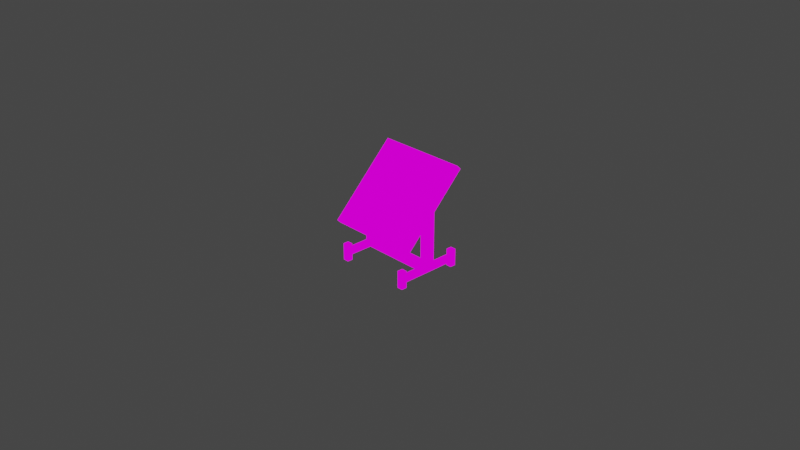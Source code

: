 # Source: cartographer_simple_table.blend  (saved by Blender 2.81.16; exported with 4.5.12 LTS)
import bpy
from mathutils import Matrix  # noqa: F401  (used for matrix-valued properties, if any)

bpy.ops.wm.read_factory_settings(use_empty=True)
scene = bpy.context.scene
scene.name = 'Scene'

# ---- collections
col_collection = bpy.data.collections.new('Collection'); scene.collection.children.link(col_collection)

# ---- images (referenced by path relative to the original .blend; pixels are not part of the script)
import os
ASSET_DIR = os.environ.get("B2B_ASSET_DIR", "")  # directory of the original .blend (textures are referenced by path, not embedded)
HERE = os.path.dirname(os.path.abspath(__file__))  # packed textures are extracted next to this script under _unpacked/

def load_image(name, relpath, width, height, colorspace="sRGB"):
    """Load a texture the original file referenced (path relative to the .blend, or extracted next to this script)."""
    p = next((c for c in (os.path.join(HERE, relpath), os.path.join(ASSET_DIR, relpath)) if relpath and os.path.exists(c)), "")
    if p:
        img = bpy.data.images.load(p, check_existing=True)
        img.name = name
    else:  # same state as the original file: an image datablock whose file is absent (Cycles renders it pink)
        img = bpy.data.images.new(name, width, height)
        img.source = "FILE"
        img.filepath = "//" + (relpath or name)
    img.colorspace_settings.name = colorspace
    return img
img_cartographer_simple_table_png = load_image('cartographer_simple_table.png', 'cartographer_simple_table.png', 1024, 1024, 'sRGB')

# ---- materials (node trees are filled in below, after node groups)
mat_material = bpy.data.materials.new('Material')
mat_material.alpha_threshold = 0.0
mat_material.use_transparent_shadow = False
mat_material.line_color = (0.0, 0.0, 0.0, 1.0)

# ---- material node trees
mat_material.use_nodes = True; mat_material.node_tree.nodes.clear()
_N = mat_material.node_tree.nodes; _L = mat_material.node_tree.links
n0 = _N.new('ShaderNodeOutputMaterial'); n0.name = 'Material Output'; n0.location = (490, 178)
n1 = _N.new('ShaderNodeEmission'); n1.name = 'Emission'; n1.location = (243, 172)
n2 = _N.new('ShaderNodeTexImage'); n2.name = 'Image Texture'; n2.location = (35, 174)
n2.image = img_cartographer_simple_table_png
n2.interpolation = 'Closest'
_L.new(n1.outputs[0], n0.inputs[0])
_L.new(n2.outputs[0], n1.inputs[0])
n0.is_active_output = True

# ---- world
world_world = bpy.data.worlds.new('World'); scene.world = world_world
world_world.use_nodes = True; world_world.node_tree.nodes.clear()
_N = world_world.node_tree.nodes; _L = world_world.node_tree.links
n0 = _N.new('ShaderNodeOutputWorld'); n0.name = 'World Output'; n0.location = (300, 300)
n1 = _N.new('ShaderNodeBackground'); n1.name = 'Background'; n1.location = (10, 300)
n1.inputs[0].default_value = (0.05088, 0.05088, 0.05088, 1.0)
_L.new(n1.outputs[0], n0.inputs[0])
n0.is_active_output = True
world_world.color = (0.05088, 0.05088, 0.05088)
world_world.use_sun_shadow = False
world_world.sun_shadow_jitter_overblur = 0.0

# ---- cameras
cam_camera = bpy.data.cameras.new('Camera')
cam_camera.clip_end = 100.0
cam_camera.ortho_scale = 7.314

# ---- meshes
me_plane_001 = bpy.data.meshes.new('Plane.001')
me_plane_001.from_pydata([(-0.4375, -0.3125, 0.0625), (-0.375, -0.3125, 0.0625), (-0.4375, 0.3125, 0.0625), (-0.375, 0.3125, 0.0625), (-0.4375, 0.3125, 0.125), (-0.4375, -0.3125, 0.125), (-0.375, -0.3125, 0.125), (-0.375, 0.3125, 0.125), (-0.375, -0.375, 0.0625), (-0.4375, -0.375, 0.0625), (-0.4375, 0.0625, 0.0625), (-0.375, 0.0625, 0.0625), (-0.4375, 0.0625, 0.125), (-0.375, 0.0625, 0.125), (-0.4375, 0.0625, 0.0625), (-0.4375, -0.0625, 0.0625), (-0.4375, -0.06217, 0.125), (-0.4375, -0.06183, 0.0625), (-0.375, -0.06183, 0.0625), (-0.375, -0.06183, 0.125), (-0.375, -0.06183, 0.625), (-0.375, 0.0625, 0.625), (-0.4375, 0.0625, 0.625), (-0.4375, -0.06217, 0.625), (-0.375, -0.06183, 0.75), (-0.375, 0.0625, 0.8125), (-0.4375, 0.0625, 0.8125), (-0.4375, -0.06217, 0.75), (-0.4375, -0.375, 0.125), (-0.375, -0.375, 0.125), (-0.375, 0.375, 0.0625), (-0.4375, 0.375, 0.0625), (-0.375, 0.375, 0.125), (-0.4375, 0.375, 0.125), (-0.375, 0.3125, 0.1875), (-0.4375, 0.3125, 0.1875), (-0.375, 0.375, 0.1875), (-0.4375, 0.375, 0.1875), (-0.375, 0.3125, 0.0), (-0.4375, 0.3125, 0.0), (-0.375, 0.375, 0.0), (-0.4375, 0.375, 0.0), (-0.4375, -0.3125, 0.0), (-0.375, -0.3125, 0.0), (-0.4375, -0.375, 0.0), (-0.375, -0.375, 0.0), (-0.4375, -0.3125, 0.1875), (-0.375, -0.3125, 0.1875), (-0.4375, -0.375, 0.1875), (-0.375, -0.375, 0.1875), (0.4375, -0.3125, 0.0625), (0.375, -0.3125, 0.0625), (0.4375, 0.3125, 0.0625), (0.375, 0.3125, 0.0625), (0.4375, 0.3125, 0.125), (0.4375, -0.3125, 0.125), (0.375, -0.3125, 0.125), (0.375, 0.3125, 0.125), (0.375, -0.375, 0.0625), (0.4375, -0.375, 0.0625), (0.4375, 0.0625, 0.0625), (0.375, 0.0625, 0.0625), (0.4375, 0.0625, 0.125), (0.375, 0.0625, 0.125), (0.4375, 0.0625, 0.0625), (0.4375, -0.0625, 0.0625), (0.4375, -0.06217, 0.125), (0.4375, -0.06183, 0.0625), (0.375, -0.06183, 0.0625), (0.375, -0.06183, 0.125), (0.375, -0.06183, 0.625), (0.375, 0.0625, 0.625), (0.4375, 0.0625, 0.625), (0.4375, -0.06217, 0.625), (0.375, -0.06183, 0.75), (0.375, 0.0625, 0.8125), (0.4375, 0.0625, 0.8125), (0.4375, -0.06217, 0.75), (0.4375, -0.375, 0.125), (0.375, -0.375, 0.125), (0.375, 0.375, 0.0625), (0.4375, 0.375, 0.0625), (0.375, 0.375, 0.125), (0.4375, 0.375, 0.125), (0.375, 0.3125, 0.1875), (0.4375, 0.3125, 0.1875), (0.375, 0.375, 0.1875), (0.4375, 0.375, 0.1875), (0.375, 0.3125, 0.0), (0.4375, 0.3125, 0.0), (0.375, 0.375, 0.0), (0.4375, 0.375, 0.0), (0.4375, -0.3125, 0.0), (0.375, -0.3125, 0.0), (0.4375, -0.375, 0.0), (0.375, -0.375, 0.0), (0.4375, -0.3125, 0.1875), (0.375, -0.3125, 0.1875), (0.4375, -0.375, 0.1875), (0.375, -0.375, 0.1875)], [], [(10, 2, 3, 11), (12, 13, 7, 4), (11, 3, 7, 13), (4, 7, 34, 35), (6, 5, 46, 47), (15, 0, 5, 16), (13, 19, 69, 63), (13, 12, 22, 21), (17, 10, 11, 18), (2, 14, 12, 4), (14, 15, 16, 12), (0, 17, 18, 1), (5, 6, 19, 16), (1, 18, 19, 6), (22, 23, 27, 26), (19, 13, 21, 20), (16, 19, 20, 23), (12, 16, 23, 22), (21, 22, 26, 25), (23, 20, 24, 27), (21, 25, 75, 71), (24, 20, 70, 74), (9, 8, 29, 28), (5, 0, 9, 28), (9, 0, 42, 44), (1, 6, 29, 8), (30, 31, 33, 32), (7, 3, 30, 32), (2, 31, 41, 39), (2, 4, 33, 31), (35, 34, 36, 37), (33, 4, 35, 37), (32, 33, 37, 36), (7, 32, 36, 34), (38, 39, 41, 40), (3, 2, 39, 38), (30, 3, 38, 40), (31, 30, 40, 41), (42, 43, 45, 44), (8, 9, 44, 45), (1, 8, 45, 43), (0, 1, 43, 42), (47, 46, 48, 49), (5, 28, 48, 46), (29, 6, 47, 49), (28, 29, 49, 48), (11, 61, 68, 18), (60, 61, 53, 52), (62, 54, 57, 63), (61, 63, 57, 53), (54, 85, 84, 57), (56, 97, 96, 55), (65, 66, 55, 50), (13, 63, 61, 11), (63, 71, 72, 62), (67, 68, 61, 60), (52, 54, 62, 64), (64, 62, 66, 65), (50, 51, 68, 67), (55, 66, 69, 56), (51, 56, 69, 68), (72, 76, 77, 73), (69, 70, 71, 63), (66, 73, 70, 69), (62, 72, 73, 66), (71, 75, 76, 72), (73, 77, 74, 70), (21, 71, 70, 20), (59, 78, 79, 58), (55, 78, 59, 50), (59, 94, 92, 50), (51, 58, 79, 56), (80, 82, 83, 81), (57, 82, 80, 53), (52, 89, 91, 81), (52, 81, 83, 54), (85, 87, 86, 84), (83, 87, 85, 54), (82, 86, 87, 83), (57, 84, 86, 82), (88, 90, 91, 89), (53, 88, 89, 52), (80, 90, 88, 53), (81, 91, 90, 80), (92, 94, 95, 93), (58, 95, 94, 59), (51, 93, 95, 58), (50, 92, 93, 51), (97, 99, 98, 96), (55, 96, 98, 78), (79, 99, 97, 56), (78, 98, 99, 79), (19, 18, 68, 69)])
_uv = me_plane_001.uv_layers.new(name='UVMap')
_uv.uv.foreach_set('vector', [0.6154, 0.3333, 0.6923, 0.3333, 0.6923, 0.359, 0.6154, 0.359, 0.6154, 0.3846, 0.6154, 0.4103, 0.6923, 0.4103, 0.6923, 0.3846, 0.6154, 0.4359, 0.6923, 0.4359, 0.6923, 0.4103, 0.6154, 0.4103, 0.7115, 0.3846, 0.7115, 0.4103, 0.6923, 0.4103, 0.6923, 0.3846, 0.5, 0.4103, 0.4808, 0.4103, 0.4808, 0.3846, 0.5, 0.3846, 0.5769, 0.3846, 0.5, 0.3846, 0.5, 0.359, 0.5769, 0.359, 0.6346, 0.6667, 0.6346, 0.7179, 0.4038, 0.7179, 0.4038, 0.6667, 0.6538, 0.6667, 0.6346, 0.6667, 0.6346, 0.8974, 0.6538, 0.8974, 0.5769, 0.359, 0.6154, 0.359, 0.6154, 0.3333, 0.5769, 0.3333, 0.6923, 0.3846, 0.6154, 0.3846, 0.6154, 0.359, 0.6923, 0.359, 0.6538, 0.6923, 0.6923, 0.6923, 0.6923, 0.6667, 0.6538, 0.6667, 0.5, 0.3333, 0.5769, 0.3333, 0.5769, 0.359, 0.5, 0.359, 0.5, 0.3846, 0.5, 0.4103, 0.5769, 0.4103, 0.5769, 0.3846, 0.5, 0.4359, 0.5769, 0.4359, 0.5769, 0.4103, 0.5, 0.4103, 0.6538, 0.8974, 0.6923, 0.8974, 0.6923, 0.9487, 0.6538, 0.9744, 0.7115, 0.6667, 0.75, 0.6667, 0.75, 0.8974, 0.7115, 0.8974, 0.7115, 0.6923, 0.6923, 0.6923, 0.6923, 0.8974, 0.7115, 0.8974, 0.6538, 0.6923, 0.6923, 0.6923, 0.6923, 0.8974, 0.6538, 0.8974, 0.6538, 0.8974, 0.6346, 0.8974, 0.6346, 0.9744, 0.6538, 0.9744, 0.6923, 0.8974, 0.7115, 0.8974, 0.7115, 0.9487, 0.6923, 0.9487, 0.6346, 0.9744, 0.6346, 0.8974, 0.4038, 0.8974, 0.4038, 0.9744, 0.9615, 0.9487, 0.9615, 0.8974, 0.7115, 0.8974, 0.7115, 0.9487, 0.4231, 0.4103, 0.4231, 0.3846, 0.4423, 0.3846, 0.4423, 0.4103, 0.4423, 0.359, 0.4231, 0.359, 0.4231, 0.3846, 0.4423, 0.3846, 0.4231, 0.3846, 0.4231, 0.359, 0.4038, 0.359, 0.4038, 0.3846, 0.4231, 0.4103, 0.4423, 0.4103, 0.4423, 0.4359, 0.4231, 0.4359, 0.7692, 0.3846, 0.7692, 0.4103, 0.75, 0.4103, 0.75, 0.3846, 0.75, 0.4103, 0.7692, 0.4103, 0.7692, 0.4359, 0.75, 0.4359, 0.7692, 0.359, 0.7692, 0.3846, 0.7885, 0.3846, 0.7885, 0.359, 0.7692, 0.359, 0.75, 0.359, 0.75, 0.3846, 0.7692, 0.3846, 0.7115, 0.3846, 0.7308, 0.3846, 0.7308, 0.4103, 0.7115, 0.4103, 0.75, 0.3846, 0.75, 0.359, 0.7308, 0.359, 0.7308, 0.3846, 0.75, 0.3846, 0.75, 0.4103, 0.7308, 0.4103, 0.7308, 0.3846, 0.75, 0.4103, 0.75, 0.4359, 0.7308, 0.4359, 0.7308, 0.4103, 0.8077, 0.4103, 0.7885, 0.4103, 0.7885, 0.3846, 0.8077, 0.3846, 0.8269, 0.3846, 0.8269, 0.4103, 0.8077, 0.4103, 0.8077, 0.3846, 0.7692, 0.4359, 0.7692, 0.4103, 0.7885, 0.4103, 0.7885, 0.4359, 0.7692, 0.4103, 0.7692, 0.3846, 0.7885, 0.3846, 0.7885, 0.4103, 0.3846, 0.3846, 0.4038, 0.3846, 0.4038, 0.4103, 0.3846, 0.4103, 0.4231, 0.3846, 0.4231, 0.4103, 0.4038, 0.4103, 0.4038, 0.3846, 0.4231, 0.4103, 0.4231, 0.4359, 0.4038, 0.4359, 0.4038, 0.4103, 0.3654, 0.3846, 0.3846, 0.3846, 0.3846, 0.4103, 0.3654, 0.4103, 0.4808, 0.4103, 0.4615, 0.4103, 0.4615, 0.3846, 0.4808, 0.3846, 0.4423, 0.359, 0.4423, 0.3846, 0.4615, 0.3846, 0.4615, 0.359, 0.4423, 0.4359, 0.4423, 0.4103, 0.4615, 0.4103, 0.4615, 0.4359, 0.4423, 0.4103, 0.4423, 0.3846, 0.4615, 0.3846, 0.4615, 0.4103, 0.6346, 0.641, 0.4038, 0.641, 0.4038, 0.5897, 0.6346, 0.5897, 0.6154, 0.4615, 0.6154, 0.4872, 0.6923, 0.4872, 0.6923, 0.4615, 0.6154, 0.5128, 0.6923, 0.5128, 0.6923, 0.5385, 0.6154, 0.5385, 0.6154, 0.5641, 0.6154, 0.5385, 0.6923, 0.5385, 0.6923, 0.5641, 0.7115, 0.5128, 0.6923, 0.5128, 0.6923, 0.5385, 0.7115, 0.5385, 0.5, 0.5385, 0.5, 0.5128, 0.4808, 0.5128, 0.4808, 0.5385, 0.5769, 0.5128, 0.5769, 0.4872, 0.5, 0.4872, 0.5, 0.5128, 0.6346, 0.6667, 0.4038, 0.6667, 0.4038, 0.641, 0.6346, 0.641, 0.4038, 0.6667, 0.4038, 0.8974, 0.3846, 0.8974, 0.3846, 0.6667, 0.5769, 0.4615, 0.5769, 0.4872, 0.6154, 0.4872, 0.6154, 0.4615, 0.6923, 0.5128, 0.6923, 0.4872, 0.6154, 0.4872, 0.6154, 0.5128, 0.3846, 0.6923, 0.3846, 0.6667, 0.3462, 0.6667, 0.3462, 0.6923, 0.5, 0.4615, 0.5, 0.4872, 0.5769, 0.4872, 0.5769, 0.4615, 0.5, 0.5128, 0.5769, 0.5128, 0.5769, 0.5385, 0.5, 0.5385, 0.5, 0.5641, 0.5, 0.5385, 0.5769, 0.5385, 0.5769, 0.5641, 0.3846, 0.8974, 0.3846, 0.9744, 0.3462, 0.9487, 0.3462, 0.8974, 0.9615, 0.6667, 0.9615, 0.8974, 0.9231, 0.8974, 0.9231, 0.6667, 0.9808, 0.6923, 0.9808, 0.8974, 0.9615, 0.8974, 0.9615, 0.6923, 0.3846, 0.6923, 0.3846, 0.8974, 0.3462, 0.8974, 0.3462, 0.6923, 0.4038, 0.8974, 0.4038, 0.9744, 0.3846, 0.9744, 0.3846, 0.8974, 0.9808, 0.8974, 0.9808, 0.9487, 0.9615, 0.9487, 0.9615, 0.8974, 0.6346, 0.8974, 0.4038, 0.8974, 0.4038, 0.8462, 0.6346, 0.8462, 0.4231, 0.5385, 0.4423, 0.5385, 0.4423, 0.5128, 0.4231, 0.5128, 0.4423, 0.5128, 0.4423, 0.4872, 0.4231, 0.4872, 0.4231, 0.5128, 0.4231, 0.4872, 0.4038, 0.4872, 0.4038, 0.5128, 0.4231, 0.5128, 0.4231, 0.5385, 0.4231, 0.5641, 0.4423, 0.5641, 0.4423, 0.5385, 0.7692, 0.5128, 0.75, 0.5128, 0.75, 0.5385, 0.7692, 0.5385, 0.75, 0.5385, 0.75, 0.5641, 0.7692, 0.5641, 0.7692, 0.5385, 0.7692, 0.5128, 0.7885, 0.5128, 0.7885, 0.4872, 0.7692, 0.4872, 0.7692, 0.5128, 0.7692, 0.4872, 0.75, 0.4872, 0.75, 0.5128, 0.7115, 0.5128, 0.7115, 0.5385, 0.7308, 0.5385, 0.7308, 0.5128, 0.75, 0.4872, 0.7308, 0.4872, 0.7308, 0.5128, 0.75, 0.5128, 0.75, 0.5128, 0.7308, 0.5128, 0.7308, 0.5385, 0.75, 0.5385, 0.75, 0.5385, 0.7308, 0.5385, 0.7308, 0.5641, 0.75, 0.5641, 0.8077, 0.5385, 0.8077, 0.5128, 0.7885, 0.5128, 0.7885, 0.5385, 0.8269, 0.5128, 0.8077, 0.5128, 0.8077, 0.5385, 0.8269, 0.5385, 0.7692, 0.5641, 0.7885, 0.5641, 0.7885, 0.5385, 0.7692, 0.5385, 0.7692, 0.5385, 0.7885, 0.5385, 0.7885, 0.5128, 0.7692, 0.5128, 0.3846, 0.5128, 0.3846, 0.5385, 0.4038, 0.5385, 0.4038, 0.5128, 0.4231, 0.5128, 0.4038, 0.5128, 0.4038, 0.5385, 0.4231, 0.5385, 0.4231, 0.5385, 0.4038, 0.5385, 0.4038, 0.5641, 0.4231, 0.5641, 0.3654, 0.5128, 0.3654, 0.5385, 0.3846, 0.5385, 0.3846, 0.5128, 0.4808, 0.5385, 0.4808, 0.5128, 0.4615, 0.5128, 0.4615, 0.5385, 0.4423, 0.5128, 0.4615, 0.5128, 0.4615, 0.4872, 0.4423, 0.4872, 0.4423, 0.5641, 0.4615, 0.5641, 0.4615, 0.5385, 0.4423, 0.5385, 0.4423, 0.5385, 0.4615, 0.5385, 0.4615, 0.5128, 0.4423, 0.5128, 0.6346, 0.7436, 0.6346, 0.7179, 0.4038, 0.7179, 0.4038, 0.7436])
me_plane_001.materials.append(mat_material)
me_plane_001.use_remesh_fix_poles = True
me_plane_001.use_remesh_preserve_attributes = False
me_plane_001.use_mirror_vertex_groups = False
me_plane_001.update()
me_plane_002 = bpy.data.meshes.new('Plane.002')
me_plane_002.from_pydata([(-0.4375, -0.4375, 0.0), (-0.4375, 0.5, 0.0), (-0.4375, 0.5, 0.0625), (-0.4375, -0.4375, 0.0625), (-0.4375, -0.5, 0.0), (-0.4375, -0.5, 0.0625), (-0.5, 0.5, 0.0), (-0.5, -0.4375, 0.0), (-0.5, 0.5, 0.0625), (-0.5, -0.4375, 0.0625), (-0.5, -0.5, 0.0625), (-0.5, -0.5, 0.0), (-0.4375, -0.4375, 0.125), (-0.4375, -0.5, 0.125), (0.4375, -0.4375, 0.0), (0.4375, 0.5, 0.0), (0.4375, 0.5, 0.0625), (0.4375, -0.4375, 0.0625), (0.4375, -0.5, 0.0), (0.4375, -0.5, 0.0625), (0.5, 0.5, 0.0), (0.5, -0.4375, 0.0), (0.5, 0.5, 0.0625), (0.5, -0.4375, 0.0625), (0.5, -0.5, 0.0625), (0.5, -0.5, 0.0), (0.4375, -0.4375, 0.125), (0.4375, -0.5, 0.125)], [], [(18, 4, 0, 14), (0, 1, 15, 14), (2, 1, 6, 8), (5, 3, 9, 10), (3, 5, 13, 12), (6, 7, 9, 8), (9, 7, 11, 10), (0, 4, 11, 7), (3, 2, 8, 9), (4, 5, 10, 11), (1, 0, 7, 6), (18, 19, 5, 4), (16, 15, 1, 2), (13, 5, 19, 27), (3, 17, 16, 2), (16, 22, 20, 15), (19, 24, 23, 17), (17, 26, 27, 19), (20, 22, 23, 21), (23, 24, 25, 21), (14, 21, 25, 18), (17, 23, 22, 16), (18, 25, 24, 19), (15, 20, 21, 14), (3, 12, 26, 17), (12, 13, 27, 26)])
_uv = me_plane_002.uv_layers.new(name='UVMap')
_uv.uv.foreach_set('vector', [0.3077, 0.4615, 0.03846, 0.4615, 0.03846, 0.4359, 0.3077, 0.4359, 0.03846, 0.4359, 0.03846, 0.05128, 0.3077, 0.05128, 0.3077, 0.4359, 0.03846, 0.9487, 0.03846, 0.9744, 0.01923, 0.9744, 0.01923, 0.9487, 0.03846, 0.5128, 0.03846, 0.5385, 0.01923, 0.5385, 0.01923, 0.5128, 0.03846, 0.5385, 0.03846, 0.5641, 0.01923, 0.5641, 0.01923, 0.5385, 0.01923, 0.9487, 0.01923, 0.5641, 0.0, 0.5641, 0.0, 0.9487, 0.0, 0.5128, 0.01923, 0.5128, 0.01923, 0.5385, 0.0, 0.5385, 0.03846, 0.4359, 0.03846, 0.4615, 0.01923, 0.4615, 0.01923, 0.4359, 0.03846, 0.5641, 0.03846, 0.9487, 0.01923, 0.9487, 0.01923, 0.5641, 0.03846, 0.4872, 0.03846, 0.4615, 0.01923, 0.4615, 0.01923, 0.4872, 0.03846, 0.05128, 0.03846, 0.4359, 0.01923, 0.4359, 0.01923, 0.05128, 0.3077, 0.4615, 0.3077, 0.4872, 0.03846, 0.4872, 0.03846, 0.4615, 0.3077, 0.9487, 0.3077, 0.9744, 0.03846, 0.9744, 0.03846, 0.9487, 0.03846, 0.5128, 0.03846, 0.4872, 0.3077, 0.4872, 0.3077, 0.5128, 0.03846, 0.5641, 0.3077, 0.5641, 0.3077, 0.9487, 0.03846, 0.9487, 0.3269, 0.9487, 0.3077, 0.9487, 0.3077, 0.9744, 0.3269, 0.9744, 0.3269, 0.5128, 0.3077, 0.5128, 0.3077, 0.5385, 0.3269, 0.5385, 0.3269, 0.5385, 0.3077, 0.5385, 0.3077, 0.5641, 0.3269, 0.5641, 0.3462, 0.5641, 0.3269, 0.5641, 0.3269, 0.9487, 0.3462, 0.9487, 0.3269, 0.5128, 0.3269, 0.5385, 0.3462, 0.5385, 0.3462, 0.5128, 0.3269, 0.4359, 0.3077, 0.4359, 0.3077, 0.4615, 0.3269, 0.4615, 0.3269, 0.5641, 0.3077, 0.5641, 0.3077, 0.9487, 0.3269, 0.9487, 0.3077, 0.4615, 0.3077, 0.4872, 0.3269, 0.4872, 0.3269, 0.4615, 0.3269, 0.05128, 0.3077, 0.05128, 0.3077, 0.4359, 0.3269, 0.4359, 0.03846, 0.5385, 0.03846, 0.5641, 0.3077, 0.5641, 0.3077, 0.5385, 0.03846, 0.5128, 0.03846, 0.5385, 0.3077, 0.5385, 0.3077, 0.5128])
me_plane_002.materials.append(mat_material)
me_plane_002.use_remesh_fix_poles = True
me_plane_002.use_remesh_preserve_attributes = False
me_plane_002.use_mirror_vertex_groups = False
me_plane_002.update()

# ---- objects
ob_legs = bpy.data.objects.new('Legs', me_plane_001)
ob_surface = bpy.data.objects.new('Surface', me_plane_002)
ob_camera = bpy.data.objects.new('Camera', cam_camera)

# ---- transforms, parenting, visibility, modifiers, constraints
ob_legs.location = (0.0, 0.0, -0.5)
ob_legs.lineart.crease_threshold = 0.0
ob_surface.parent = ob_legs
ob_surface.location = (0.0, 0.0, 0.75)
ob_surface.rotation_euler = (0.7854, -0.0, 0.0)
ob_surface.lineart.crease_threshold = 0.0
ob_camera.location = (7.359, -6.926, 4.958)
ob_camera.rotation_euler = (1.109, 0.0, 0.8149)
ob_camera.lock_rotations_4d = False
ob_camera.empty_display_type = 'ARROWS'
ob_camera.color = (0.0, 0.0, 0.0, 0.0)
ob_camera.display_type = 'WIRE'
ob_camera.lineart.crease_threshold = 0.0

# ---- collection membership
scene.collection.objects.link(ob_legs)
scene.collection.objects.link(ob_surface)
col_collection.objects.link(ob_camera)

# ---- scene / render settings (as saved in the file)
scene.camera = ob_camera
scene.frame_start = 1; scene.frame_end = 250; scene.frame_set(0)
scene.render.engine = 'BLENDER_EEVEE_NEXT'
scene.cycles.use_denoising = False
scene.cycles.samples = 128
scene.cycles.sampling_pattern = 'TABULATED_SOBOL'
scene.cycles.use_adaptive_sampling = False
scene.cycles.use_light_tree = False
scene.view_settings.view_transform = 'Filmic'
bpy.context.view_layer.update()
